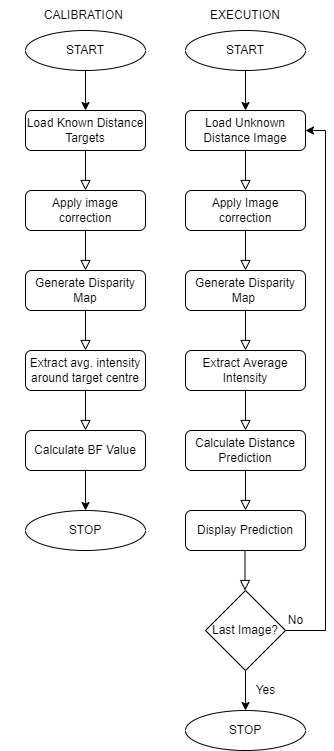

The diagram above was exported from draw.io. Its source (the exported page's mxGraphModel, read from the mxfile embedded in the PNG):
<mxGraphModel dx="1422" dy="865" grid="1" gridSize="10" guides="1" tooltips="1" connect="1" arrows="1" fold="1" page="1" pageScale="1" pageWidth="827" pageHeight="1169" math="0" shadow="0">
  <root>
    <mxCell id="WIyWlLk6GJQsqaUBKTNV-0" />
    <mxCell id="WIyWlLk6GJQsqaUBKTNV-1" parent="WIyWlLk6GJQsqaUBKTNV-0" />
    <mxCell id="WIyWlLk6GJQsqaUBKTNV-2" value="" style="rounded=0;html=1;jettySize=auto;orthogonalLoop=1;fontSize=11;endArrow=block;endFill=0;endSize=8;strokeWidth=1;shadow=0;labelBackgroundColor=none;edgeStyle=orthogonalEdgeStyle;" parent="WIyWlLk6GJQsqaUBKTNV-1" source="WIyWlLk6GJQsqaUBKTNV-3" edge="1">
      <mxGeometry relative="1" as="geometry">
        <mxPoint x="100" y="240" as="targetPoint" />
      </mxGeometry>
    </mxCell>
    <mxCell id="WIyWlLk6GJQsqaUBKTNV-3" value="Load Known Distance Targets" style="rounded=1;whiteSpace=wrap;html=1;fontSize=12;glass=0;strokeWidth=1;shadow=0;" parent="WIyWlLk6GJQsqaUBKTNV-1" vertex="1">
      <mxGeometry x="40" y="160" width="120" height="40" as="geometry" />
    </mxCell>
    <mxCell id="22pZs1HdG__r_GaOky7K-4" value="" style="rounded=0;html=1;jettySize=auto;orthogonalLoop=1;fontSize=11;endArrow=block;endFill=0;endSize=8;strokeWidth=1;shadow=0;labelBackgroundColor=none;edgeStyle=orthogonalEdgeStyle;" edge="1" parent="WIyWlLk6GJQsqaUBKTNV-1" source="22pZs1HdG__r_GaOky7K-5">
      <mxGeometry relative="1" as="geometry">
        <mxPoint x="100" y="320" as="targetPoint" />
      </mxGeometry>
    </mxCell>
    <mxCell id="22pZs1HdG__r_GaOky7K-5" value="Apply image correction" style="rounded=1;whiteSpace=wrap;html=1;fontSize=12;glass=0;strokeWidth=1;shadow=0;" vertex="1" parent="WIyWlLk6GJQsqaUBKTNV-1">
      <mxGeometry x="40" y="240" width="120" height="40" as="geometry" />
    </mxCell>
    <mxCell id="22pZs1HdG__r_GaOky7K-6" value="" style="rounded=0;html=1;jettySize=auto;orthogonalLoop=1;fontSize=11;endArrow=block;endFill=0;endSize=8;strokeWidth=1;shadow=0;labelBackgroundColor=none;edgeStyle=orthogonalEdgeStyle;" edge="1" parent="WIyWlLk6GJQsqaUBKTNV-1" source="22pZs1HdG__r_GaOky7K-7">
      <mxGeometry relative="1" as="geometry">
        <mxPoint x="100" y="400" as="targetPoint" />
      </mxGeometry>
    </mxCell>
    <mxCell id="22pZs1HdG__r_GaOky7K-7" value="Generate Disparity Map" style="rounded=1;whiteSpace=wrap;html=1;fontSize=12;glass=0;strokeWidth=1;shadow=0;" vertex="1" parent="WIyWlLk6GJQsqaUBKTNV-1">
      <mxGeometry x="40" y="320" width="120" height="40" as="geometry" />
    </mxCell>
    <mxCell id="22pZs1HdG__r_GaOky7K-8" value="" style="rounded=0;html=1;jettySize=auto;orthogonalLoop=1;fontSize=11;endArrow=block;endFill=0;endSize=8;strokeWidth=1;shadow=0;labelBackgroundColor=none;edgeStyle=orthogonalEdgeStyle;" edge="1" parent="WIyWlLk6GJQsqaUBKTNV-1" source="22pZs1HdG__r_GaOky7K-9">
      <mxGeometry relative="1" as="geometry">
        <mxPoint x="100" y="480" as="targetPoint" />
      </mxGeometry>
    </mxCell>
    <mxCell id="22pZs1HdG__r_GaOky7K-9" value="Extract avg. intensity around target centre" style="rounded=1;whiteSpace=wrap;html=1;fontSize=12;glass=0;strokeWidth=1;shadow=0;" vertex="1" parent="WIyWlLk6GJQsqaUBKTNV-1">
      <mxGeometry x="40" y="400" width="120" height="40" as="geometry" />
    </mxCell>
    <mxCell id="22pZs1HdG__r_GaOky7K-11" value="Calculate BF Value" style="rounded=1;whiteSpace=wrap;html=1;fontSize=12;glass=0;strokeWidth=1;shadow=0;" vertex="1" parent="WIyWlLk6GJQsqaUBKTNV-1">
      <mxGeometry x="40" y="480" width="120" height="40" as="geometry" />
    </mxCell>
    <mxCell id="22pZs1HdG__r_GaOky7K-12" value="CALIBRATION&amp;nbsp;" style="text;html=1;strokeColor=none;fillColor=none;align=center;verticalAlign=middle;whiteSpace=wrap;rounded=0;" vertex="1" parent="WIyWlLk6GJQsqaUBKTNV-1">
      <mxGeometry x="15" y="50" width="170" height="30" as="geometry" />
    </mxCell>
    <mxCell id="22pZs1HdG__r_GaOky7K-15" value="EXECUTION" style="text;html=1;strokeColor=none;fillColor=none;align=center;verticalAlign=middle;whiteSpace=wrap;rounded=0;" vertex="1" parent="WIyWlLk6GJQsqaUBKTNV-1">
      <mxGeometry x="175" y="50" width="170" height="30" as="geometry" />
    </mxCell>
    <mxCell id="22pZs1HdG__r_GaOky7K-17" value="" style="rounded=0;html=1;jettySize=auto;orthogonalLoop=1;fontSize=11;endArrow=block;endFill=0;endSize=8;strokeWidth=1;shadow=0;labelBackgroundColor=none;edgeStyle=orthogonalEdgeStyle;" edge="1" parent="WIyWlLk6GJQsqaUBKTNV-1" source="22pZs1HdG__r_GaOky7K-18">
      <mxGeometry relative="1" as="geometry">
        <mxPoint x="260" y="240" as="targetPoint" />
      </mxGeometry>
    </mxCell>
    <mxCell id="22pZs1HdG__r_GaOky7K-18" value="Load Unknown Distance Image" style="rounded=1;whiteSpace=wrap;html=1;fontSize=12;glass=0;strokeWidth=1;shadow=0;" vertex="1" parent="WIyWlLk6GJQsqaUBKTNV-1">
      <mxGeometry x="200" y="160" width="120" height="40" as="geometry" />
    </mxCell>
    <mxCell id="22pZs1HdG__r_GaOky7K-19" value="" style="rounded=0;html=1;jettySize=auto;orthogonalLoop=1;fontSize=11;endArrow=block;endFill=0;endSize=8;strokeWidth=1;shadow=0;labelBackgroundColor=none;edgeStyle=orthogonalEdgeStyle;" edge="1" parent="WIyWlLk6GJQsqaUBKTNV-1" source="22pZs1HdG__r_GaOky7K-20">
      <mxGeometry relative="1" as="geometry">
        <mxPoint x="260" y="320" as="targetPoint" />
      </mxGeometry>
    </mxCell>
    <mxCell id="22pZs1HdG__r_GaOky7K-20" value="Apply Image correction" style="rounded=1;whiteSpace=wrap;html=1;fontSize=12;glass=0;strokeWidth=1;shadow=0;" vertex="1" parent="WIyWlLk6GJQsqaUBKTNV-1">
      <mxGeometry x="200" y="240" width="120" height="40" as="geometry" />
    </mxCell>
    <mxCell id="22pZs1HdG__r_GaOky7K-21" value="" style="rounded=0;html=1;jettySize=auto;orthogonalLoop=1;fontSize=11;endArrow=block;endFill=0;endSize=8;strokeWidth=1;shadow=0;labelBackgroundColor=none;edgeStyle=orthogonalEdgeStyle;" edge="1" parent="WIyWlLk6GJQsqaUBKTNV-1" source="22pZs1HdG__r_GaOky7K-22">
      <mxGeometry relative="1" as="geometry">
        <mxPoint x="260" y="400" as="targetPoint" />
      </mxGeometry>
    </mxCell>
    <mxCell id="22pZs1HdG__r_GaOky7K-22" value="Generate Disparity Map&amp;nbsp;" style="rounded=1;whiteSpace=wrap;html=1;fontSize=12;glass=0;strokeWidth=1;shadow=0;" vertex="1" parent="WIyWlLk6GJQsqaUBKTNV-1">
      <mxGeometry x="200" y="320" width="120" height="40" as="geometry" />
    </mxCell>
    <mxCell id="22pZs1HdG__r_GaOky7K-23" value="" style="rounded=0;html=1;jettySize=auto;orthogonalLoop=1;fontSize=11;endArrow=block;endFill=0;endSize=8;strokeWidth=1;shadow=0;labelBackgroundColor=none;edgeStyle=orthogonalEdgeStyle;" edge="1" parent="WIyWlLk6GJQsqaUBKTNV-1" source="22pZs1HdG__r_GaOky7K-24">
      <mxGeometry relative="1" as="geometry">
        <mxPoint x="260" y="480" as="targetPoint" />
      </mxGeometry>
    </mxCell>
    <mxCell id="22pZs1HdG__r_GaOky7K-24" value="Extract Average Intensity" style="rounded=1;whiteSpace=wrap;html=1;fontSize=12;glass=0;strokeWidth=1;shadow=0;" vertex="1" parent="WIyWlLk6GJQsqaUBKTNV-1">
      <mxGeometry x="200" y="400" width="120" height="40" as="geometry" />
    </mxCell>
    <mxCell id="22pZs1HdG__r_GaOky7K-25" value="" style="rounded=0;html=1;jettySize=auto;orthogonalLoop=1;fontSize=11;endArrow=block;endFill=0;endSize=8;strokeWidth=1;shadow=0;labelBackgroundColor=none;edgeStyle=orthogonalEdgeStyle;" edge="1" parent="WIyWlLk6GJQsqaUBKTNV-1" source="22pZs1HdG__r_GaOky7K-26">
      <mxGeometry relative="1" as="geometry">
        <mxPoint x="260" y="560" as="targetPoint" />
      </mxGeometry>
    </mxCell>
    <mxCell id="22pZs1HdG__r_GaOky7K-26" value="Calculate Distance Prediction" style="rounded=1;whiteSpace=wrap;html=1;fontSize=12;glass=0;strokeWidth=1;shadow=0;" vertex="1" parent="WIyWlLk6GJQsqaUBKTNV-1">
      <mxGeometry x="200" y="480" width="120" height="40" as="geometry" />
    </mxCell>
    <mxCell id="22pZs1HdG__r_GaOky7K-28" value="Display Prediction" style="rounded=1;whiteSpace=wrap;html=1;fontSize=12;glass=0;strokeWidth=1;shadow=0;" vertex="1" parent="WIyWlLk6GJQsqaUBKTNV-1">
      <mxGeometry x="200" y="560" width="120" height="40" as="geometry" />
    </mxCell>
    <mxCell id="22pZs1HdG__r_GaOky7K-29" value="" style="endArrow=classic;html=1;rounded=0;entryX=1;entryY=0.5;entryDx=0;entryDy=0;exitX=1;exitY=0.5;exitDx=0;exitDy=0;" edge="1" parent="WIyWlLk6GJQsqaUBKTNV-1" source="22pZs1HdG__r_GaOky7K-35" target="22pZs1HdG__r_GaOky7K-18">
      <mxGeometry width="50" height="50" relative="1" as="geometry">
        <mxPoint x="420" y="590" as="sourcePoint" />
        <mxPoint x="450" y="440" as="targetPoint" />
        <Array as="points">
          <mxPoint x="340" y="680" />
          <mxPoint x="340" y="180" />
        </Array>
      </mxGeometry>
    </mxCell>
    <mxCell id="22pZs1HdG__r_GaOky7K-31" value="" style="edgeStyle=orthogonalEdgeStyle;rounded=0;orthogonalLoop=1;jettySize=auto;html=1;entryX=0.5;entryY=0;entryDx=0;entryDy=0;" edge="1" parent="WIyWlLk6GJQsqaUBKTNV-1" source="22pZs1HdG__r_GaOky7K-30" target="WIyWlLk6GJQsqaUBKTNV-3">
      <mxGeometry relative="1" as="geometry" />
    </mxCell>
    <mxCell id="22pZs1HdG__r_GaOky7K-30" value="START" style="ellipse;whiteSpace=wrap;html=1;" vertex="1" parent="WIyWlLk6GJQsqaUBKTNV-1">
      <mxGeometry x="40" y="80" width="120" height="40" as="geometry" />
    </mxCell>
    <mxCell id="22pZs1HdG__r_GaOky7K-34" value="" style="rounded=0;html=1;jettySize=auto;orthogonalLoop=1;fontSize=11;endArrow=block;endFill=0;endSize=8;strokeWidth=1;shadow=0;labelBackgroundColor=none;edgeStyle=orthogonalEdgeStyle;" edge="1" parent="WIyWlLk6GJQsqaUBKTNV-1">
      <mxGeometry relative="1" as="geometry">
        <mxPoint x="259.5" y="640" as="targetPoint" />
        <mxPoint x="259.5" y="600" as="sourcePoint" />
      </mxGeometry>
    </mxCell>
    <mxCell id="22pZs1HdG__r_GaOky7K-38" value="" style="edgeStyle=orthogonalEdgeStyle;rounded=0;orthogonalLoop=1;jettySize=auto;html=1;" edge="1" parent="WIyWlLk6GJQsqaUBKTNV-1" source="22pZs1HdG__r_GaOky7K-35" target="22pZs1HdG__r_GaOky7K-36">
      <mxGeometry relative="1" as="geometry" />
    </mxCell>
    <mxCell id="22pZs1HdG__r_GaOky7K-35" value="Last Image?" style="rhombus;whiteSpace=wrap;html=1;" vertex="1" parent="WIyWlLk6GJQsqaUBKTNV-1">
      <mxGeometry x="220" y="640" width="80" height="80" as="geometry" />
    </mxCell>
    <mxCell id="22pZs1HdG__r_GaOky7K-36" value="STOP" style="ellipse;whiteSpace=wrap;html=1;" vertex="1" parent="WIyWlLk6GJQsqaUBKTNV-1">
      <mxGeometry x="200" y="760" width="120" height="40" as="geometry" />
    </mxCell>
    <mxCell id="22pZs1HdG__r_GaOky7K-37" value="No" style="text;html=1;align=center;verticalAlign=middle;resizable=0;points=[];autosize=1;strokeColor=none;fillColor=none;" vertex="1" parent="WIyWlLk6GJQsqaUBKTNV-1">
      <mxGeometry x="295" y="660" width="30" height="20" as="geometry" />
    </mxCell>
    <mxCell id="22pZs1HdG__r_GaOky7K-39" value="Yes" style="text;html=1;align=center;verticalAlign=middle;resizable=0;points=[];autosize=1;strokeColor=none;fillColor=none;" vertex="1" parent="WIyWlLk6GJQsqaUBKTNV-1">
      <mxGeometry x="260" y="730" width="40" height="20" as="geometry" />
    </mxCell>
    <mxCell id="22pZs1HdG__r_GaOky7K-41" value="" style="edgeStyle=orthogonalEdgeStyle;rounded=0;orthogonalLoop=1;jettySize=auto;html=1;" edge="1" parent="WIyWlLk6GJQsqaUBKTNV-1" source="22pZs1HdG__r_GaOky7K-42" target="22pZs1HdG__r_GaOky7K-18">
      <mxGeometry relative="1" as="geometry">
        <mxPoint x="270" y="170" as="targetPoint" />
        <Array as="points">
          <mxPoint x="260" y="160" />
          <mxPoint x="260" y="160" />
        </Array>
      </mxGeometry>
    </mxCell>
    <mxCell id="22pZs1HdG__r_GaOky7K-42" value="START" style="ellipse;whiteSpace=wrap;html=1;" vertex="1" parent="WIyWlLk6GJQsqaUBKTNV-1">
      <mxGeometry x="200" y="80" width="120" height="40" as="geometry" />
    </mxCell>
    <mxCell id="22pZs1HdG__r_GaOky7K-43" value="" style="edgeStyle=orthogonalEdgeStyle;rounded=0;orthogonalLoop=1;jettySize=auto;html=1;" edge="1" parent="WIyWlLk6GJQsqaUBKTNV-1" target="22pZs1HdG__r_GaOky7K-44">
      <mxGeometry relative="1" as="geometry">
        <mxPoint x="100" y="520" as="sourcePoint" />
      </mxGeometry>
    </mxCell>
    <mxCell id="22pZs1HdG__r_GaOky7K-44" value="STOP" style="ellipse;whiteSpace=wrap;html=1;" vertex="1" parent="WIyWlLk6GJQsqaUBKTNV-1">
      <mxGeometry x="40" y="560" width="120" height="40" as="geometry" />
    </mxCell>
  </root>
</mxGraphModel>